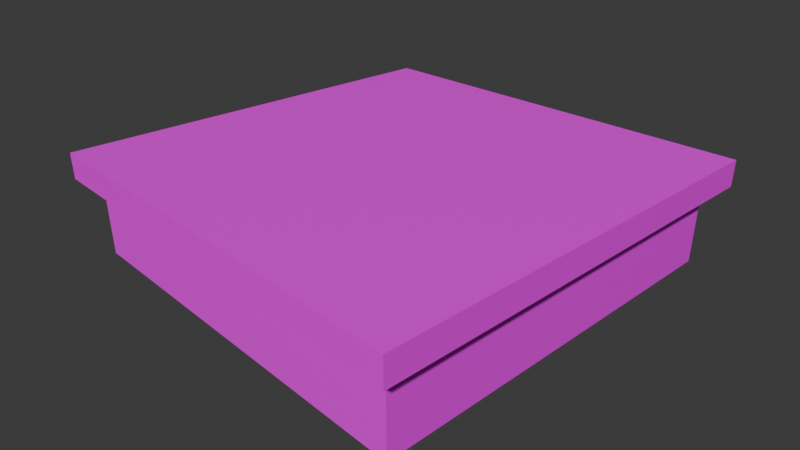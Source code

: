 # Source: tree-000.blend  (saved by Blender 4.3.34; exported with 4.5.12 LTS)
import bpy
from mathutils import Matrix  # noqa: F401  (used for matrix-valued properties, if any)

bpy.ops.wm.read_factory_settings(use_empty=True)
scene = bpy.context.scene
scene.name = 'Scene'

# ---- collections
col_collection = bpy.data.collections.new('Collection'); scene.collection.children.link(col_collection)

# ---- images (referenced by path relative to the original .blend; pixels are not part of the script)
import os
ASSET_DIR = os.environ.get("B2B_ASSET_DIR", "")  # directory of the original .blend (textures are referenced by path, not embedded)
HERE = os.path.dirname(os.path.abspath(__file__))  # packed textures are extracted next to this script under _unpacked/

def load_image(name, relpath, width, height, colorspace="sRGB"):
    """Load a texture the original file referenced (path relative to the .blend, or extracted next to this script)."""
    p = next((c for c in (os.path.join(HERE, relpath), os.path.join(ASSET_DIR, relpath)) if relpath and os.path.exists(c)), "")
    if p:
        img = bpy.data.images.load(p, check_existing=True)
        img.name = name
    else:  # same state as the original file: an image datablock whose file is absent (Cycles renders it pink)
        img = bpy.data.images.new(name, width, height)
        img.source = "FILE"
        img.filepath = "//" + (relpath or name)
    img.colorspace_settings.name = colorspace
    return img
img_desert_jpg = load_image('desert.jpg', 'desert.jpg', 1024, 1024, 'sRGB')

# ---- materials (node trees are filled in below, after node groups)
mat_desert = bpy.data.materials.new('desert')

# ---- material node trees
mat_desert.use_nodes = True; mat_desert.node_tree.nodes.clear()
_N = mat_desert.node_tree.nodes; _L = mat_desert.node_tree.links
n0 = _N.new('ShaderNodeBsdfPrincipled'); n0.name = 'Principled BSDF'; n0.location = (10, 300)
n1 = _N.new('ShaderNodeOutputMaterial'); n1.name = 'Material Output'; n1.location = (300, 300)
n2 = _N.new('ShaderNodeTexImage'); n2.name = 'Image Texture'; n2.location = (-296, 269)
n2.image = img_desert_jpg
_L.new(n0.outputs[0], n1.inputs[0])
_L.new(n2.outputs[0], n0.inputs[0])
_L.new(n2.outputs[1], n0.inputs[4])
n1.is_active_output = True

# ---- world
world_world = bpy.data.worlds.new('World'); scene.world = world_world
world_world.use_nodes = True; world_world.node_tree.nodes.clear()
_N = world_world.node_tree.nodes; _L = world_world.node_tree.links
n0 = _N.new('ShaderNodeOutputWorld'); n0.name = 'World Output'; n0.location = (300, 300)
n1 = _N.new('ShaderNodeBackground'); n1.name = 'Background'; n1.location = (10, 300)
n1.inputs[0].default_value = (0.05088, 0.05088, 0.05088, 1.0)
_L.new(n1.outputs[0], n0.inputs[0])
n0.is_active_output = True
world_world.color = (0.05088, 0.05088, 0.05088)
world_world.sun_shadow_jitter_overblur = 0.0

# ---- cameras
cam_camera = bpy.data.cameras.new('Camera')
cam_camera.clip_end = 100.0
cam_camera.lens = 35.0
cam_camera.ortho_scale = 7.314

# ---- meshes
me_cube_001 = bpy.data.meshes.new('Cube.001')
me_cube_001.from_pydata([(-3.0, -3.0, -0.6), (-3.0, -3.0, 0.6), (-3.0, 3.0, -0.6), (-3.0, 3.0, 0.6), (3.0, -3.0, -0.6), (3.0, -3.0, 0.6), (3.0, 3.0, -0.6), (3.0, 3.0, 0.6), (-3.277, -3.277, 0.5943), (-3.277, -3.277, 0.9947), (-3.277, 3.277, 0.5943), (-3.277, 3.277, 0.9947), (3.277, -3.277, 0.5943), (3.277, -3.277, 0.9947), (3.277, 3.277, 0.5943), (3.277, 3.277, 0.9947), (0.0, 3.277, 0.5943), (0.0, 3.277, 0.9947), (0.0, -3.277, 0.5943), (0.0, -3.277, 0.9947), (-3.277, 0.0, 0.5943), (-3.277, 0.0, 0.9947), (3.277, 0.0, 0.5943), (3.277, 0.0, 0.9947), (0.0, 0.0, 0.9947), (0.0, 0.0, 0.5943), (-3.277, -1.638, 0.5943), (-3.277, -3.277, 0.7945), (-3.277, 1.638, 0.9947), (-3.277, 3.277, 0.7945), (-1.638, 3.277, 0.5943), (1.638, 3.277, 0.9947), (3.277, 3.277, 0.7945), (3.277, 1.638, 0.5943), (3.277, -1.638, 0.9947), (3.277, -3.277, 0.7945), (1.638, -3.277, 0.5943), (-1.638, -3.277, 0.9947), (1.638, 3.277, 0.5943), (-1.638, 3.277, 0.9947), (-1.638, -3.277, 0.5943), (1.638, -3.277, 0.9947), (0.0, -1.638, 0.9947), (0.0, -1.638, 0.5943), (0.0, -3.277, 0.7945), (0.0, 3.277, 0.7945), (-3.277, 1.638, 0.5943), (-3.277, -1.638, 0.9947), (3.277, -1.638, 0.5943), (3.277, 1.638, 0.9947), (0.0, 1.638, 0.9947), (0.0, 1.638, 0.5943), (-1.638, 0.0, 0.5943), (1.638, 0.0, 0.9947), (-1.638, 0.0, 0.9947), (1.638, 0.0, 0.5943), (3.277, 0.0, 0.7945), (-3.277, 0.0, 0.7945), (-3.277, -1.638, 0.7945), (3.277, 1.638, 0.7945), (1.638, 1.638, 0.5943), (-1.638, 1.638, 0.9947), (1.638, 1.638, 0.9947), (-1.638, 1.638, 0.5943), (-1.638, 3.277, 0.7945), (1.638, -3.277, 0.7945), (-1.638, -1.638, 0.5943), (1.638, -1.638, 0.9947), (-1.638, -1.638, 0.9947), (1.638, -1.638, 0.5943), (-1.638, -3.277, 0.7945), (3.277, -1.638, 0.7945), (1.638, 3.277, 0.7945), (-3.277, 1.638, 0.7945)], [], [(0, 1, 3, 2), (2, 3, 7, 6), (6, 7, 5, 4), (4, 5, 1, 0), (2, 6, 4, 0), (7, 3, 1, 5), (73, 28, 11, 29), (72, 31, 15, 32), (71, 34, 13, 35), (70, 37, 9, 27), (69, 48, 12, 36), (68, 47, 9, 37), (67, 42, 19, 41), (66, 43, 18, 40), (65, 41, 19, 44), (64, 39, 17, 45), (63, 51, 25, 52), (62, 50, 24, 53), (61, 28, 21, 54), (60, 33, 22, 55), (59, 49, 23, 56), (58, 47, 21, 57), (26, 58, 57, 20), (8, 27, 58, 26), (27, 9, 47, 58), (33, 59, 56, 22), (14, 32, 59, 33), (32, 15, 49, 59), (51, 60, 55, 25), (16, 38, 60, 51), (38, 14, 33, 60), (50, 61, 54, 24), (17, 39, 61, 50), (39, 11, 28, 61), (49, 62, 53, 23), (15, 31, 62, 49), (31, 17, 50, 62), (46, 63, 52, 20), (10, 30, 63, 46), (30, 16, 51, 63), (30, 64, 45, 16), (10, 29, 64, 30), (29, 11, 39, 64), (36, 65, 44, 18), (12, 35, 65, 36), (35, 13, 41, 65), (26, 66, 40, 8), (20, 52, 66, 26), (52, 25, 43, 66), (34, 67, 41, 13), (23, 53, 67, 34), (53, 24, 42, 67), (42, 68, 37, 19), (24, 54, 68, 42), (54, 21, 47, 68), (43, 69, 36, 18), (25, 55, 69, 43), (55, 22, 48, 69), (40, 70, 27, 8), (18, 44, 70, 40), (44, 19, 37, 70), (48, 71, 35, 12), (22, 56, 71, 48), (56, 23, 34, 71), (38, 72, 32, 14), (16, 45, 72, 38), (45, 17, 31, 72), (46, 73, 29, 10), (20, 57, 73, 46), (57, 21, 28, 73)])
_uv = me_cube_001.uv_layers.new(name='UVMap')
_uv.uv.foreach_set('vector', [0.3373, 0.4247, 0.3373, 0.4247, 0.3373, 0.4247, 0.3373, 0.4247, 0.3373, 0.4247, 0.3373, 0.4247, 0.3373, 0.4247, 0.3373, 0.4247, 0.3373, 0.4247, 0.3373, 0.4247, 0.3373, 0.4247, 0.3373, 0.4247, 0.3373, 0.4247, 0.3373, 0.4247, 0.3373, 0.4247, 0.3373, 0.4247, 0.3373, 0.4247, 0.3373, 0.4247, 0.3373, 0.4247, 0.3373, 0.4247, 0.3373, 0.4247, 0.3373, 0.4247, 0.3373, 0.4247, 0.3373, 0.4247, 0.593, 0.5424, 0.593, 0.5424, 0.593, 0.5424, 0.593, 0.5424, 0.593, 0.5424, 0.593, 0.5424, 0.593, 0.5424, 0.593, 0.5424, 0.593, 0.5424, 0.593, 0.5424, 0.593, 0.5424, 0.593, 0.5424, 0.593, 0.5424, 0.593, 0.5424, 0.593, 0.5424, 0.593, 0.5424, 0.593, 0.5424, 0.593, 0.5424, 0.593, 0.5424, 0.593, 0.5424, 0.593, 0.5424, 0.593, 0.5424, 0.593, 0.5424, 0.593, 0.5424, 0.593, 0.5424, 0.593, 0.5424, 0.593, 0.5424, 0.593, 0.5424, 0.593, 0.5424, 0.593, 0.5424, 0.593, 0.5424, 0.593, 0.5424, 0.593, 0.5424, 0.593, 0.5424, 0.593, 0.5424, 0.593, 0.5424, 0.593, 0.5424, 0.593, 0.5424, 0.593, 0.5424, 0.593, 0.5424, 0.593, 0.5424, 0.593, 0.5424, 0.593, 0.5424, 0.593, 0.5424, 0.593, 0.5424, 0.593, 0.5424, 0.593, 0.5424, 0.593, 0.5424, 0.593, 0.5424, 0.593, 0.5424, 0.593, 0.5424, 0.593, 0.5424, 0.593, 0.5424, 0.593, 0.5424, 0.593, 0.5424, 0.593, 0.5424, 0.593, 0.5424, 0.593, 0.5424, 0.593, 0.5424, 0.593, 0.5424, 0.593, 0.5424, 0.593, 0.5424, 0.593, 0.5424, 0.593, 0.5424, 0.593, 0.5424, 0.593, 0.5424, 0.593, 0.5424, 0.593, 0.5424, 0.593, 0.5424, 0.593, 0.5424, 0.593, 0.5424, 0.593, 0.5424, 0.593, 0.5424, 0.593, 0.5424, 0.593, 0.5424, 0.593, 0.5424, 0.593, 0.5424, 0.593, 0.5424, 0.593, 0.5424, 0.593, 0.5424, 0.593, 0.5424, 0.593, 0.5424, 0.593, 0.5424, 0.593, 0.5424, 0.593, 0.5424, 0.593, 0.5424, 0.593, 0.5424, 0.593, 0.5424, 0.593, 0.5424, 0.593, 0.5424, 0.593, 0.5424, 0.593, 0.5424, 0.593, 0.5424, 0.593, 0.5424, 0.593, 0.5424, 0.593, 0.5424, 0.593, 0.5424, 0.593, 0.5424, 0.593, 0.5424, 0.593, 0.5424, 0.593, 0.5424, 0.593, 0.5424, 0.593, 0.5424, 0.593, 0.5424, 0.593, 0.5424, 0.593, 0.5424, 0.593, 0.5424, 0.593, 0.5424, 0.593, 0.5424, 0.593, 0.5424, 0.593, 0.5424, 0.593, 0.5424, 0.593, 0.5424, 0.593, 0.5424, 0.593, 0.5424, 0.593, 0.5424, 0.593, 0.5424, 0.593, 0.5424, 0.593, 0.5424, 0.593, 0.5424, 0.593, 0.5424, 0.593, 0.5424, 0.593, 0.5424, 0.593, 0.5424, 0.593, 0.5424, 0.593, 0.5424, 0.593, 0.5424, 0.593, 0.5424, 0.593, 0.5424, 0.593, 0.5424, 0.593, 0.5424, 0.593, 0.5424, 0.593, 0.5424, 0.593, 0.5424, 0.593, 0.5424, 0.593, 0.5424, 0.593, 0.5424, 0.593, 0.5424, 0.593, 0.5424, 0.593, 0.5424, 0.593, 0.5424, 0.593, 0.5424, 0.593, 0.5424, 0.593, 0.5424, 0.593, 0.5424, 0.593, 0.5424, 0.593, 0.5424, 0.593, 0.5424, 0.593, 0.5424, 0.593, 0.5424, 0.593, 0.5424, 0.593, 0.5424, 0.593, 0.5424, 0.593, 0.5424, 0.593, 0.5424, 0.593, 0.5424, 0.593, 0.5424, 0.593, 0.5424, 0.593, 0.5424, 0.593, 0.5424, 0.593, 0.5424, 0.593, 0.5424, 0.593, 0.5424, 0.593, 0.5424, 0.593, 0.5424, 0.593, 0.5424, 0.593, 0.5424, 0.593, 0.5424, 0.593, 0.5424, 0.593, 0.5424, 0.593, 0.5424, 0.593, 0.5424, 0.593, 0.5424, 0.593, 0.5424, 0.593, 0.5424, 0.593, 0.5424, 0.593, 0.5424, 0.593, 0.5424, 0.593, 0.5424, 0.593, 0.5424, 0.593, 0.5424, 0.593, 0.5424, 0.593, 0.5424, 0.593, 0.5424, 0.593, 0.5424, 0.593, 0.5424, 0.593, 0.5424, 0.593, 0.5424, 0.593, 0.5424, 0.593, 0.5424, 0.593, 0.5424, 0.593, 0.5424, 0.593, 0.5424, 0.593, 0.5424, 0.593, 0.5424, 0.593, 0.5424, 0.593, 0.5424, 0.593, 0.5424, 0.593, 0.5424, 0.593, 0.5424, 0.593, 0.5424, 0.593, 0.5424, 0.593, 0.5424, 0.593, 0.5424, 0.593, 0.5424, 0.593, 0.5424, 0.593, 0.5424, 0.593, 0.5424, 0.593, 0.5424, 0.593, 0.5424, 0.593, 0.5424, 0.593, 0.5424, 0.593, 0.5424, 0.593, 0.5424, 0.593, 0.5424, 0.593, 0.5424, 0.593, 0.5424, 0.593, 0.5424, 0.593, 0.5424, 0.593, 0.5424, 0.593, 0.5424, 0.593, 0.5424, 0.593, 0.5424, 0.593, 0.5424, 0.593, 0.5424, 0.593, 0.5424, 0.593, 0.5424, 0.593, 0.5424, 0.593, 0.5424, 0.593, 0.5424, 0.593, 0.5424, 0.593, 0.5424, 0.593, 0.5424, 0.593, 0.5424, 0.593, 0.5424, 0.593, 0.5424, 0.593, 0.5424, 0.593, 0.5424, 0.593, 0.5424, 0.593, 0.5424, 0.593, 0.5424, 0.593, 0.5424, 0.593, 0.5424, 0.593, 0.5424, 0.593, 0.5424, 0.593, 0.5424, 0.593, 0.5424, 0.593, 0.5424, 0.593, 0.5424, 0.593, 0.5424, 0.593, 0.5424, 0.593, 0.5424, 0.593, 0.5424, 0.593, 0.5424, 0.593, 0.5424, 0.593, 0.5424])
me_cube_001.materials.append(mat_desert)
me_cube_001.update()

# ---- objects
ob_camera = bpy.data.objects.new('Camera', cam_camera)
ob_cube = bpy.data.objects.new('Cube', me_cube_001)

# ---- transforms, parenting, visibility, modifiers, constraints
ob_camera.location = (7.359, -6.926, 4.958)
ob_camera.rotation_euler = (1.109, 0.0, 0.8149)
ob_camera.lock_rotations_4d = False
ob_camera.empty_display_type = 'ARROWS'
ob_camera.color = (0.0, 0.0, 0.0, 0.0)
ob_camera.display_type = 'WIRE'
ob_camera.lineart.crease_threshold = 0.0
ob_cube.location = (0.0, 0.0, 0.0)

# ---- collection membership
col_collection.objects.link(ob_camera)
col_collection.objects.link(ob_cube)

# ---- scene / render settings (as saved in the file)
scene.camera = ob_camera
scene.frame_start = 1; scene.frame_end = 250; scene.frame_set(1)
scene.render.engine = 'BLENDER_EEVEE_NEXT'
bpy.context.view_layer.update()

# ---- added for rendering (the .blend has no usable light): sun
light_auto_sun = bpy.data.lights.new('AutoSun', 'SUN')
light_auto_sun.energy = 3.0
light_auto_sun.angle = 0.0523599
ob_auto_sun = bpy.data.objects.new('AutoSun', light_auto_sun)
scene.collection.objects.link(ob_auto_sun)
ob_auto_sun.rotation_euler = (0.872665, 0.174533, 0.523599)
bpy.context.view_layer.update()
